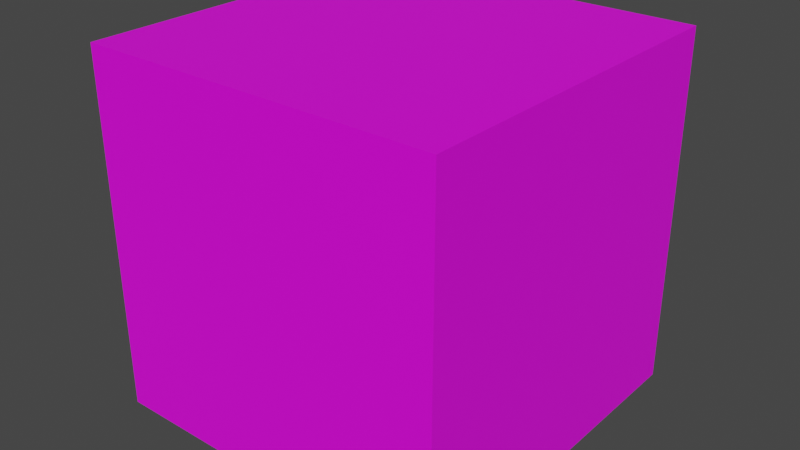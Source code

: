 # Source: cube.blend  (saved by Blender 2.82.7; exported with 4.5.12 LTS)
import bpy
from mathutils import Matrix  # noqa: F401  (used for matrix-valued properties, if any)

bpy.ops.wm.read_factory_settings(use_empty=True)
scene = bpy.context.scene
scene.name = 'Scene'

# ---- images (referenced by path relative to the original .blend; pixels are not part of the script)
import os
ASSET_DIR = os.environ.get("B2B_ASSET_DIR", "")  # directory of the original .blend (textures are referenced by path, not embedded)
HERE = os.path.dirname(os.path.abspath(__file__))  # packed textures are extracted next to this script under _unpacked/

def load_image(name, relpath, width, height, colorspace="sRGB"):
    """Load a texture the original file referenced (path relative to the .blend, or extracted next to this script)."""
    p = next((c for c in (os.path.join(HERE, relpath), os.path.join(ASSET_DIR, relpath)) if relpath and os.path.exists(c)), "")
    if p:
        img = bpy.data.images.load(p, check_existing=True)
        img.name = name
    else:  # same state as the original file: an image datablock whose file is absent (Cycles renders it pink)
        img = bpy.data.images.new(name, width, height)
        img.source = "FILE"
        img.filepath = "//" + (relpath or name)
    img.colorspace_settings.name = colorspace
    return img
img_die_png = load_image('die.png', 'die.png', 1024, 1024, 'sRGB')

# ---- materials (node trees are filled in below, after node groups)
mat_material_001 = bpy.data.materials.new('Material.001')
mat_material_001.use_transparent_shadow = False

# ---- material node trees
mat_material_001.use_nodes = True; mat_material_001.node_tree.nodes.clear()
_N = mat_material_001.node_tree.nodes; _L = mat_material_001.node_tree.links
n0 = _N.new('ShaderNodeOutputMaterial'); n0.name = 'Material Output'; n0.location = (300, 300)
n1 = _N.new('ShaderNodeBsdfPrincipled'); n1.name = 'Principled BSDF'; n1.location = (10, 300)
n1.distribution = 'GGX'
n1.subsurface_method = 'BURLEY'
n1.inputs[3].default_value = 1.45
n1.inputs[27].default_value = (0.0, 0.0, 0.0, 1.0)
n1.inputs[28].default_value = 1.0
n2 = _N.new('ShaderNodeTexImage'); n2.name = 'Image Texture'; n2.location = (-280, 260)
n2.image = img_die_png
_L.new(n1.outputs[0], n0.inputs[0])
_L.new(n2.outputs[0], n1.inputs[0])
n0.is_active_output = True

# ---- world
world_world = bpy.data.worlds.new('World'); scene.world = world_world
world_world.use_nodes = True; world_world.node_tree.nodes.clear()
_N = world_world.node_tree.nodes; _L = world_world.node_tree.links
n0 = _N.new('ShaderNodeOutputWorld'); n0.name = 'World Output'; n0.location = (300, 300)
n1 = _N.new('ShaderNodeBackground'); n1.name = 'Background'; n1.location = (10, 300)
n1.inputs[0].default_value = (0.05088, 0.05088, 0.05088, 1.0)
_L.new(n1.outputs[0], n0.inputs[0])
n0.is_active_output = True
world_world.color = (0.05088, 0.05088, 0.05088)
world_world.use_sun_shadow = False
world_world.sun_shadow_jitter_overblur = 0.0

# ---- meshes
me_cube = bpy.data.meshes.new('Cube')
me_cube.from_pydata([(1.0, 1.0, 1.0), (1.0, 1.0, -1.0), (1.0, -1.0, 1.0), (1.0, -1.0, -1.0), (-1.0, 1.0, 1.0), (-1.0, 1.0, -1.0), (-1.0, -1.0, 1.0), (-1.0, -1.0, -1.0)], [], [(0, 4, 6, 2), (3, 2, 6, 7), (7, 6, 4, 5), (5, 1, 3, 7), (1, 0, 2, 3), (5, 4, 0, 1)])
_uv = me_cube.uv_layers.new(name='UVMap')
_uv.uv.foreach_set('vector', [0.5, 0.2501, 0.25, 0.2501, 0.25, 0.0001083, 0.5, 0.0001083, 0.5, 0.75, 0.5, 0.9999, 0.25, 0.9999, 0.25, 0.75, 6.5e-05, 0.0001083, 0.25, 0.0001083, 0.25, 0.2501, 6.488e-05, 0.2501, 0.25, 0.5, 0.5, 0.5, 0.5, 0.75, 0.25, 0.75, 0.7499, 0.2501, 0.5, 0.2501, 0.5, 0.0001083, 0.7499, 0.0001082, 0.25, 0.5, 0.25, 0.2501, 0.5, 0.2501, 0.5, 0.5])
me_cube.materials.append(mat_material_001)
me_cube.use_remesh_preserve_volume = False
me_cube.use_remesh_preserve_attributes = False
me_cube.use_mirror_vertex_groups = False
me_cube.update()

# ---- objects
ob_cube = bpy.data.objects.new('Cube', me_cube)

# ---- transforms, parenting, visibility, modifiers, constraints
ob_cube.location = (0.0, 0.0, 0.0)
ob_cube.lock_rotations_4d = False
ob_cube.empty_display_type = 'ARROWS'
ob_cube.lineart.crease_threshold = 0.0

# ---- collection membership
scene.collection.objects.link(ob_cube)

# ---- scene / render settings (as saved in the file)
scene.frame_start = 1; scene.frame_end = 250; scene.frame_set(1)
scene.render.engine = 'BLENDER_EEVEE_NEXT'
scene.cycles.use_denoising = False
scene.cycles.samples = 128
scene.cycles.sampling_pattern = 'TABULATED_SOBOL'
scene.cycles.use_adaptive_sampling = False
scene.cycles.use_light_tree = False
scene.view_settings.view_transform = 'Filmic'
bpy.context.view_layer.update()

# ---- added for rendering (the .blend has no active camera and no usable light): camera, sun
cam_auto = bpy.data.cameras.new('AutoCamera')
cam_auto.lens = 50.0
cam_auto.sensor_width = 36.0
cam_auto.clip_end = 1000.0
ob_auto_camera = bpy.data.objects.new('AutoCamera', cam_auto)
scene.collection.objects.link(ob_auto_camera)
ob_auto_camera.location = (3.20507, -3.84609, 2.56406)
ob_auto_camera.rotation_euler = (1.09748, -7.21219e-08, 0.694738)
scene.camera = ob_auto_camera
light_auto_sun = bpy.data.lights.new('AutoSun', 'SUN')
light_auto_sun.energy = 3.0
light_auto_sun.angle = 0.0523599
ob_auto_sun = bpy.data.objects.new('AutoSun', light_auto_sun)
scene.collection.objects.link(ob_auto_sun)
ob_auto_sun.rotation_euler = (0.872665, 0.174533, 0.523599)
bpy.context.view_layer.update()
